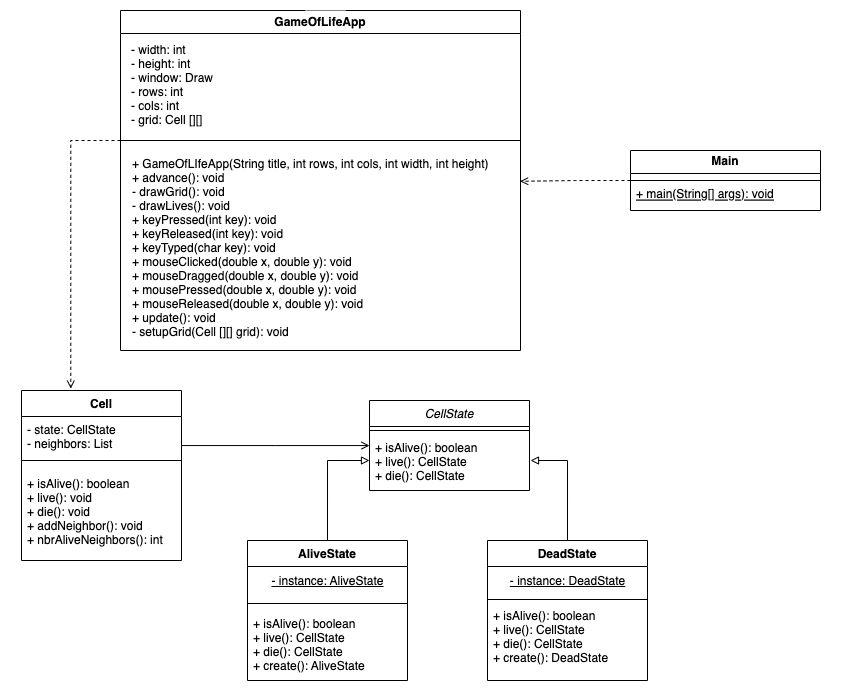

The diagram above was exported from draw.io. Its source (the exported page's mxGraphModel, read from the mxfile embedded in the PNG):
<mxGraphModel dx="272" dy="139" grid="1" gridSize="10" guides="1" tooltips="1" connect="1" arrows="1" fold="1" page="1" pageScale="1" pageWidth="1169" pageHeight="827" background="#ffffff" math="0" shadow="0">
  <root>
    <mxCell id="WIyWlLk6GJQsqaUBKTNV-0" />
    <mxCell id="WIyWlLk6GJQsqaUBKTNV-1" parent="WIyWlLk6GJQsqaUBKTNV-0" />
    <mxCell id="zkfFHV4jXpPFQw0GAbJ--0" value="Cell" style="swimlane;fontStyle=1;align=center;verticalAlign=top;childLayout=stackLayout;horizontal=1;startSize=26;horizontalStack=0;resizeParent=1;resizeLast=0;collapsible=1;marginBottom=0;rounded=0;shadow=0;strokeWidth=1;fillColor=default;" parent="WIyWlLk6GJQsqaUBKTNV-1" vertex="1">
      <mxGeometry x="271" y="430" width="160" height="170" as="geometry">
        <mxRectangle x="230" y="140" width="160" height="26" as="alternateBounds" />
      </mxGeometry>
    </mxCell>
    <mxCell id="zkfFHV4jXpPFQw0GAbJ--1" value="- state: CellState&#10;- neighbors: List&#10;" style="text;align=left;verticalAlign=top;spacingLeft=4;spacingRight=4;overflow=hidden;rotatable=0;points=[[0,0.5],[1,0.5]];portConstraint=eastwest;fillColor=none;" parent="zkfFHV4jXpPFQw0GAbJ--0" vertex="1">
      <mxGeometry y="26" width="160" height="34" as="geometry" />
    </mxCell>
    <mxCell id="zkfFHV4jXpPFQw0GAbJ--4" value="" style="line;html=1;strokeWidth=1;align=left;verticalAlign=middle;spacingTop=-1;spacingLeft=3;spacingRight=3;rotatable=0;labelPosition=right;points=[];portConstraint=eastwest;" parent="zkfFHV4jXpPFQw0GAbJ--0" vertex="1">
      <mxGeometry y="60" width="160" height="20" as="geometry" />
    </mxCell>
    <mxCell id="zkfFHV4jXpPFQw0GAbJ--5" value="+ isAlive(): boolean&#10;+ live(): void&#10;+ die(): void&#10;+ addNeighbor(): void&#10;+ nbrAliveNeighbors(): int" style="text;align=left;verticalAlign=top;spacingLeft=4;spacingRight=4;overflow=hidden;rotatable=0;points=[[0,0.5],[1,0.5]];portConstraint=eastwest;fillColor=none;" parent="zkfFHV4jXpPFQw0GAbJ--0" vertex="1">
      <mxGeometry y="80" width="160" height="80" as="geometry" />
    </mxCell>
    <mxCell id="zkfFHV4jXpPFQw0GAbJ--17" value="CellState" style="swimlane;fontStyle=2;align=center;verticalAlign=top;childLayout=stackLayout;horizontal=1;startSize=26;horizontalStack=0;resizeParent=1;resizeLast=0;collapsible=1;marginBottom=0;rounded=0;shadow=0;strokeWidth=1;" parent="WIyWlLk6GJQsqaUBKTNV-1" vertex="1">
      <mxGeometry x="619" y="440" width="160" height="90" as="geometry">
        <mxRectangle x="550" y="140" width="160" height="26" as="alternateBounds" />
      </mxGeometry>
    </mxCell>
    <mxCell id="zkfFHV4jXpPFQw0GAbJ--23" value="" style="line;html=1;strokeWidth=1;align=left;verticalAlign=middle;spacingTop=-1;spacingLeft=3;spacingRight=3;rotatable=0;labelPosition=right;points=[];portConstraint=eastwest;" parent="zkfFHV4jXpPFQw0GAbJ--17" vertex="1">
      <mxGeometry y="26" width="160" height="8" as="geometry" />
    </mxCell>
    <mxCell id="zkfFHV4jXpPFQw0GAbJ--24" value="+ isAlive(): boolean&#10;+ live(): CellState&#10;+ die(): CellState" style="text;align=left;verticalAlign=top;spacingLeft=4;spacingRight=4;overflow=hidden;rotatable=0;points=[[0,0.5],[1,0.5]];portConstraint=eastwest;fillColor=none;" parent="zkfFHV4jXpPFQw0GAbJ--17" vertex="1">
      <mxGeometry y="34" width="160" height="56" as="geometry" />
    </mxCell>
    <mxCell id="zkfFHV4jXpPFQw0GAbJ--26" value="" style="endArrow=open;shadow=0;strokeWidth=1;rounded=0;endFill=1;edgeStyle=elbowEdgeStyle;elbow=vertical;" parent="WIyWlLk6GJQsqaUBKTNV-1" source="zkfFHV4jXpPFQw0GAbJ--0" target="zkfFHV4jXpPFQw0GAbJ--17" edge="1">
      <mxGeometry x="0.5" y="41" relative="1" as="geometry">
        <mxPoint x="491" y="512" as="sourcePoint" />
        <mxPoint x="651" y="512" as="targetPoint" />
        <mxPoint x="-40" y="32" as="offset" />
      </mxGeometry>
    </mxCell>
    <mxCell id="dkz23mO5ZQF5-txpnrpL-14" value="DeadState" style="swimlane;fontStyle=1;align=center;verticalAlign=top;childLayout=stackLayout;horizontal=1;startSize=26;horizontalStack=0;resizeParent=1;resizeLast=0;collapsible=1;marginBottom=0;rounded=0;shadow=0;strokeWidth=1;" parent="WIyWlLk6GJQsqaUBKTNV-1" vertex="1">
      <mxGeometry x="737" y="580" width="160" height="140" as="geometry">
        <mxRectangle x="230" y="140" width="160" height="26" as="alternateBounds" />
      </mxGeometry>
    </mxCell>
    <mxCell id="dkz23mO5ZQF5-txpnrpL-51" value="&lt;u&gt;- instance: DeadState&lt;/u&gt;" style="text;html=1;align=center;verticalAlign=middle;resizable=0;points=[];autosize=1;strokeColor=none;fillColor=none;" parent="dkz23mO5ZQF5-txpnrpL-14" vertex="1">
      <mxGeometry y="26" width="160" height="30" as="geometry" />
    </mxCell>
    <mxCell id="dkz23mO5ZQF5-txpnrpL-18" value="" style="line;html=1;strokeWidth=1;align=left;verticalAlign=middle;spacingTop=-1;spacingLeft=3;spacingRight=3;rotatable=0;labelPosition=right;points=[];portConstraint=eastwest;" parent="dkz23mO5ZQF5-txpnrpL-14" vertex="1">
      <mxGeometry y="56" width="160" height="6" as="geometry" />
    </mxCell>
    <mxCell id="dkz23mO5ZQF5-txpnrpL-36" value="+ isAlive(): boolean&#10;+ live(): CellState&#10;+ die(): CellState&#10;+ create(): DeadState" style="text;align=left;verticalAlign=top;spacingLeft=4;spacingRight=4;overflow=hidden;rotatable=0;points=[[0,0.5],[1,0.5]];portConstraint=eastwest;fillColor=none;" parent="dkz23mO5ZQF5-txpnrpL-14" vertex="1">
      <mxGeometry y="62" width="160" height="76" as="geometry" />
    </mxCell>
    <mxCell id="dkz23mO5ZQF5-txpnrpL-33" value="" style="edgeStyle=orthogonalEdgeStyle;rounded=0;orthogonalLoop=1;jettySize=auto;html=1;endArrow=block;endFill=0;" parent="WIyWlLk6GJQsqaUBKTNV-1" edge="1">
      <mxGeometry relative="1" as="geometry">
        <mxPoint x="577" y="580" as="sourcePoint" />
        <mxPoint x="619" y="500" as="targetPoint" />
        <Array as="points">
          <mxPoint x="577" y="500" />
        </Array>
      </mxGeometry>
    </mxCell>
    <mxCell id="dkz23mO5ZQF5-txpnrpL-20" value="AliveState" style="swimlane;fontStyle=1;align=center;verticalAlign=top;childLayout=stackLayout;horizontal=1;startSize=26;horizontalStack=0;resizeParent=1;resizeLast=0;collapsible=1;marginBottom=0;rounded=0;shadow=0;strokeWidth=1;" parent="WIyWlLk6GJQsqaUBKTNV-1" vertex="1">
      <mxGeometry x="497" y="580" width="160" height="140" as="geometry">
        <mxRectangle x="230" y="140" width="160" height="26" as="alternateBounds" />
      </mxGeometry>
    </mxCell>
    <mxCell id="dkz23mO5ZQF5-txpnrpL-47" value="&lt;div style=&quot;&quot;&gt;&lt;u style=&quot;background-color: initial;&quot;&gt;- instance: AliveState&lt;/u&gt;&lt;/div&gt;" style="text;html=1;align=center;verticalAlign=middle;resizable=0;points=[];autosize=1;strokeColor=none;fillColor=none;" parent="dkz23mO5ZQF5-txpnrpL-20" vertex="1">
      <mxGeometry y="26" width="160" height="30" as="geometry" />
    </mxCell>
    <mxCell id="dkz23mO5ZQF5-txpnrpL-24" value="" style="line;html=1;strokeWidth=1;align=left;verticalAlign=middle;spacingTop=-1;spacingLeft=3;spacingRight=3;rotatable=0;labelPosition=right;points=[];portConstraint=eastwest;" parent="dkz23mO5ZQF5-txpnrpL-20" vertex="1">
      <mxGeometry y="56" width="160" height="14" as="geometry" />
    </mxCell>
    <mxCell id="dkz23mO5ZQF5-txpnrpL-25" value="+ isAlive(): boolean&#10;+ live(): CellState&#10;+ die(): CellState&#10;+ create(): AliveState" style="text;align=left;verticalAlign=top;spacingLeft=4;spacingRight=4;overflow=hidden;rotatable=0;points=[[0,0.5],[1,0.5]];portConstraint=eastwest;fillColor=none;fontStyle=0" parent="dkz23mO5ZQF5-txpnrpL-20" vertex="1">
      <mxGeometry y="70" width="160" height="70" as="geometry" />
    </mxCell>
    <mxCell id="dkz23mO5ZQF5-txpnrpL-55" value="" style="edgeStyle=orthogonalEdgeStyle;rounded=0;orthogonalLoop=1;jettySize=auto;html=1;endArrow=block;endFill=0;" parent="WIyWlLk6GJQsqaUBKTNV-1" edge="1">
      <mxGeometry relative="1" as="geometry">
        <mxPoint x="817" y="580" as="sourcePoint" />
        <mxPoint x="780" y="500" as="targetPoint" />
        <Array as="points">
          <mxPoint x="817" y="500" />
        </Array>
      </mxGeometry>
    </mxCell>
    <mxCell id="dkz23mO5ZQF5-txpnrpL-76" style="edgeStyle=orthogonalEdgeStyle;rounded=0;orthogonalLoop=1;jettySize=auto;html=1;exitX=0;exitY=-0.023;exitDx=0;exitDy=0;exitPerimeter=0;dashed=1;endArrow=open;endFill=0;entryX=0.308;entryY=-0.011;entryDx=0;entryDy=0;entryPerimeter=0;" parent="WIyWlLk6GJQsqaUBKTNV-1" target="zkfFHV4jXpPFQw0GAbJ--0" edge="1">
      <mxGeometry relative="1" as="geometry">
        <mxPoint x="376" y="180.02999999999997" as="sourcePoint" />
        <mxPoint x="311" y="420" as="targetPoint" />
        <Array as="points">
          <mxPoint x="320" y="180" />
        </Array>
      </mxGeometry>
    </mxCell>
    <mxCell id="dkz23mO5ZQF5-txpnrpL-66" value="GameOfLifeApp" style="swimlane;whiteSpace=wrap;html=1;" parent="WIyWlLk6GJQsqaUBKTNV-1" vertex="1">
      <mxGeometry x="370" y="50" width="400" height="340" as="geometry" />
    </mxCell>
    <mxCell id="dkz23mO5ZQF5-txpnrpL-69" value="" style="line;html=1;strokeWidth=1;align=left;verticalAlign=middle;spacingTop=-1;spacingLeft=3;spacingRight=3;rotatable=0;labelPosition=right;points=[];portConstraint=eastwest;" parent="dkz23mO5ZQF5-txpnrpL-66" vertex="1">
      <mxGeometry y="120" width="400" height="20" as="geometry" />
    </mxCell>
    <mxCell id="dkz23mO5ZQF5-txpnrpL-71" value="- width: int&#10;- height: int&#10;- window: Draw&#10;- rows: int&#10;- cols: int&#10;- grid: Cell [][]" style="text;align=left;verticalAlign=top;spacingLeft=4;spacingRight=4;overflow=hidden;rotatable=0;points=[[0,0.5],[1,0.5]];portConstraint=eastwest;fillColor=none;" parent="dkz23mO5ZQF5-txpnrpL-66" vertex="1">
      <mxGeometry x="5" y="26" width="160" height="94" as="geometry" />
    </mxCell>
    <mxCell id="dkz23mO5ZQF5-txpnrpL-72" value="+ GameOfLIfeApp(String title, int rows, int cols, int width, int height)&#10;+ advance(): void&#10;- drawGrid(): void&#10;- drawLives(): void&#10;+ keyPressed(int key): void&#10;+ keyReleased(int key): void&#10;+ keyTyped(char key): void&#10;+ mouseClicked(double x, double y): void&#10;+ mouseDragged(double x, double y): void&#10;+ mousePressed(double x, double y): void&#10;+ mouseReleased(double x, double y): void&#10;+ update(): void&#10;- setupGrid(Cell [][] grid): void" style="text;align=left;verticalAlign=top;spacingLeft=4;spacingRight=4;overflow=hidden;rotatable=0;points=[[0,0.5],[1,0.5]];portConstraint=eastwest;fillColor=none;" parent="dkz23mO5ZQF5-txpnrpL-66" vertex="1">
      <mxGeometry x="6" y="140" width="394" height="200" as="geometry" />
    </mxCell>
    <mxCell id="dkz23mO5ZQF5-txpnrpL-67" value="Main" style="swimlane;whiteSpace=wrap;html=1;" parent="WIyWlLk6GJQsqaUBKTNV-1" vertex="1">
      <mxGeometry x="880" y="190" width="190" height="60" as="geometry" />
    </mxCell>
    <mxCell id="dkz23mO5ZQF5-txpnrpL-68" value="" style="line;html=1;strokeWidth=1;align=left;verticalAlign=middle;spacingTop=-1;spacingLeft=3;spacingRight=3;rotatable=0;labelPosition=right;points=[];portConstraint=eastwest;" parent="dkz23mO5ZQF5-txpnrpL-67" vertex="1">
      <mxGeometry y="20" width="190" height="20" as="geometry" />
    </mxCell>
    <mxCell id="dkz23mO5ZQF5-txpnrpL-70" value="+ main(String[] args): void" style="text;align=left;verticalAlign=top;spacingLeft=4;spacingRight=4;overflow=hidden;rotatable=0;points=[[0,0.5],[1,0.5]];portConstraint=eastwest;fillColor=none;fontStyle=4" parent="dkz23mO5ZQF5-txpnrpL-67" vertex="1">
      <mxGeometry y="30" width="160" height="30" as="geometry" />
    </mxCell>
    <mxCell id="dkz23mO5ZQF5-txpnrpL-75" style="edgeStyle=orthogonalEdgeStyle;rounded=0;orthogonalLoop=1;jettySize=auto;html=1;entryX=0.999;entryY=0.154;entryDx=0;entryDy=0;entryPerimeter=0;dashed=1;endArrow=open;endFill=0;" parent="WIyWlLk6GJQsqaUBKTNV-1" source="dkz23mO5ZQF5-txpnrpL-67" target="dkz23mO5ZQF5-txpnrpL-72" edge="1">
      <mxGeometry relative="1" as="geometry" />
    </mxCell>
    <mxCell id="PaQwnRBL3AFYGWLibBRi-0" value="" style="rounded=0;whiteSpace=wrap;html=1;strokeColor=none;direction=south;" vertex="1" parent="WIyWlLk6GJQsqaUBKTNV-1">
      <mxGeometry x="1080" y="200" width="10" height="40" as="geometry" />
    </mxCell>
    <mxCell id="PaQwnRBL3AFYGWLibBRi-1" value="" style="rounded=0;whiteSpace=wrap;html=1;strokeColor=none;" vertex="1" parent="WIyWlLk6GJQsqaUBKTNV-1">
      <mxGeometry x="555" y="40" width="40" height="10" as="geometry" />
    </mxCell>
    <mxCell id="PaQwnRBL3AFYGWLibBRi-3" value="" style="rounded=0;whiteSpace=wrap;html=1;strokeColor=none;direction=south;" vertex="1" parent="WIyWlLk6GJQsqaUBKTNV-1">
      <mxGeometry x="250" y="490" width="10" height="40" as="geometry" />
    </mxCell>
    <mxCell id="PaQwnRBL3AFYGWLibBRi-4" value="" style="rounded=0;whiteSpace=wrap;html=1;strokeColor=none;direction=west;" vertex="1" parent="WIyWlLk6GJQsqaUBKTNV-1">
      <mxGeometry x="679" y="720" width="40" height="10" as="geometry" />
    </mxCell>
  </root>
</mxGraphModel>